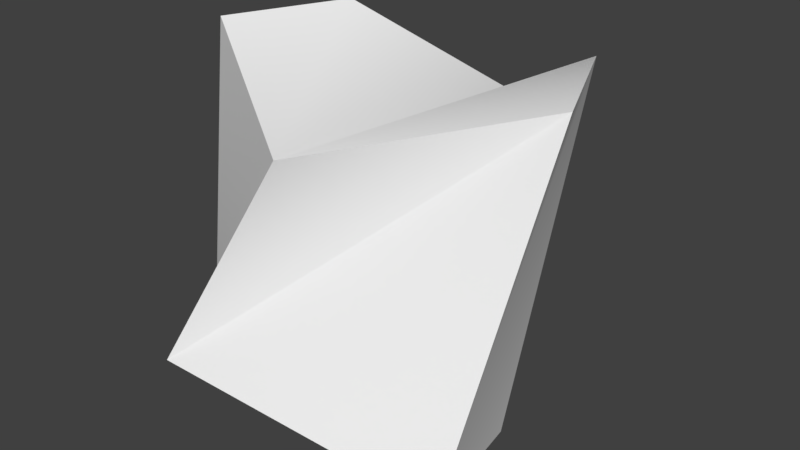 # Source: 148.blend  (saved by Blender 2.93.20; exported with 4.5.12 LTS)
import bpy
from mathutils import Matrix  # noqa: F401  (used for matrix-valued properties, if any)

bpy.ops.wm.read_factory_settings(use_empty=True)
scene = bpy.context.scene
scene.name = 'Scene'

# ---- collections
col_collection_1 = bpy.data.collections.new('Collection 1'); scene.collection.children.link(col_collection_1)

# ---- materials (node trees are filled in below, after node groups)
mat_material_1_001 = bpy.data.materials.new('material_1.001')
mat_material_1_001.alpha_threshold = 0.0
mat_material_1_001.use_transparent_shadow = False
mat_material_1_001.diffuse_color = (1.0, 1.0, 1.0, 1.0)
mat_material_1_001.roughness = 0.5

# ---- material node trees

# ---- world
world_world = bpy.data.worlds.new('World'); scene.world = world_world
world_world.color = (0.05088, 0.05088, 0.05088)
world_world.use_sun_shadow = False
world_world.sun_shadow_jitter_overblur = 0.0
world_world.cycles.sampling_method = 'MANUAL'

# ---- meshes
me_scp148_ms3d_m = bpy.data.meshes.new('scp148.ms3d.m')
me_scp148_ms3d_m.from_pydata([(-10.28, 7.143, 9.0), (-7.177, 14.29, 9.0), (4.293, 16.26, 4.785), (8.9, 14.29, 9.0), (12.0, 7.143, 9.0), (0.8616, 2.623e-07, 6.0), (-8.785, -3.934e-07, -9.0), (10.51, -3.934e-07, -9.0), (7.292, 10.0, -12.0), (0.8616, 20.0, -9.0), (-12.0, 17.86, -10.5), (-12.0, 6.429, -10.5), (0.8616, 2.623e-07, 6.0), (12.0, 7.143, 9.0), (10.51, -3.934e-07, -9.0), (-8.785, -3.934e-07, -9.0), (12.0, 7.143, 9.0), (8.9, 14.29, 9.0), (7.292, 10.0, -12.0), (10.51, -3.934e-07, -9.0), (8.9, 14.29, 9.0), (4.293, 16.26, 4.785), (0.8616, 20.0, -9.0), (7.292, 10.0, -12.0), (4.293, 16.26, 4.785), (-7.177, 14.29, 9.0), (-12.0, 17.86, -10.5), (0.8616, 20.0, -9.0), (-7.177, 14.29, 9.0), (-10.28, 7.143, 9.0), (-12.0, 6.429, -10.5), (-12.0, 17.86, -10.5), (-10.28, 7.143, 9.0), (0.8616, 2.623e-07, 6.0), (-8.785, -3.934e-07, -9.0), (-12.0, 6.429, -10.5)], [], [(5, 4, 3), (5, 3, 2), (5, 2, 1), (5, 1, 0), (11, 10, 9), (11, 9, 8), (11, 8, 7), (11, 7, 6), (15, 14, 13), (15, 13, 12), (19, 18, 17), (19, 17, 16), (23, 22, 21), (23, 21, 20), (27, 26, 25), (27, 25, 24), (31, 30, 29), (31, 29, 28), (35, 34, 33), (35, 33, 32)])
me_scp148_ms3d_m.polygons.foreach_set('use_smooth', [True] * 20)
_k = set([(0, 1), (0, 5), (1, 2), (2, 3), (3, 4), (4, 5), (6, 7), (6, 11), (7, 8), (8, 9), (9, 10), (10, 11), (12, 13), (12, 15), (13, 14), (14, 15), (16, 17), (16, 19), (17, 18), (18, 19), (20, 21), (20, 23), (21, 22), (22, 23), (24, 25), (24, 27), (25, 26), (26, 27), (28, 29), (28, 31), (29, 30), (30, 31), (32, 33), (32, 35), (33, 34), (34, 35)])
me_scp148_ms3d_m.attributes.new('sharp_edge', 'BOOLEAN', 'EDGE').data.foreach_set('value', [ (min(e.vertices), max(e.vertices)) in _k for e in me_scp148_ms3d_m.edges])
_uv = me_scp148_ms3d_m.uv_layers.new(name='ms3d_uv_layer')
_uv.uv.foreach_set('vector', [0.9833, 1.0, 1.07, 1.056, 1.046, 1.112, 0.9833, 1.0, 1.046, 1.112, 0.9833, 1.151, 0.9833, 1.0, 0.9833, 1.151, 0.9205, 1.112, 0.9833, 1.0, 0.9205, 1.112, 0.8963, 1.056, 0.7344, 1.05, 0.7344, 1.14, 0.8349, 1.156, 0.7344, 1.05, 0.8349, 1.156, 0.8851, 1.078, 0.7344, 1.05, 0.8851, 1.078, 0.9102, 1.0, 0.7344, 1.05, 0.9102, 1.0, 0.7595, 1.0, 0.7109, 1.127, 0.7109, 1.277, 0.5703, 1.289, 0.7109, 1.127, 0.5703, 1.289, 0.5938, 1.202, 0.7109, 1.0, 0.7344, 1.078, 0.5703, 1.112, 0.7109, 1.0, 0.5703, 1.112, 0.5703, 1.056, 0.7344, 1.096, 0.7109, 1.046, 0.5469, 1.046, 0.7344, 1.096, 0.5469, 1.046, 0.5703, 1.109, 1.594, 1.1, 1.605, 1.0, 1.453, 1.038, 1.594, 1.1, 1.453, 1.038, 1.43, 1.1, 0.6914, 1.124, 0.6914, 1.035, 0.5391, 1.04, 0.6914, 1.124, 0.5391, 1.04, 0.5391, 1.096, 0.7227, 1.0, 0.7109, 1.025, 0.5938, 1.1, 0.7227, 1.0, 0.5938, 1.1, 0.5703, 1.013])
me_scp148_ms3d_m.materials.append(mat_material_1_001)
me_scp148_ms3d_m.use_remesh_preserve_volume = False
me_scp148_ms3d_m.use_remesh_preserve_attributes = False
me_scp148_ms3d_m.use_mirror_vertex_groups = False
me_scp148_ms3d_m.update()
arm_scp148_ms3d_a = bpy.data.armatures.new('scp148.ms3d.a')  # bones are not reproduced

# ---- objects
ob_scp148_ms3d_eo = bpy.data.objects.new('scp148.ms3d.eo', None)
ob_scp148_ms3d_ao = bpy.data.objects.new('scp148.ms3d.ao', arm_scp148_ms3d_a)
ob_scp148_ms3d_mo = bpy.data.objects.new('scp148.ms3d.mo', me_scp148_ms3d_m)

# ---- transforms, parenting, visibility, modifiers, constraints
ob_scp148_ms3d_eo.location = (0.0, 0.0, 0.0)
ob_scp148_ms3d_eo.empty_image_offset = (0.0, 0.0)
ob_scp148_ms3d_eo.lineart.crease_threshold = 0.0
ob_scp148_ms3d_ao.parent = ob_scp148_ms3d_eo
ob_scp148_ms3d_ao.location = (0.0, 0.0, 0.0)
ob_scp148_ms3d_ao.show_in_front = True
ob_scp148_ms3d_ao.lineart.crease_threshold = 0.0
ob_scp148_ms3d_mo.parent = ob_scp148_ms3d_eo
ob_scp148_ms3d_mo.location = (0.0, 0.0, 0.0)
ob_scp148_ms3d_mo.lineart.crease_threshold = 0.0
_vg = ob_scp148_ms3d_mo.vertex_groups.new(name='World')
_vg.add([0, 1, 2, 3, 4, 5, 6, 7, 8, 9, 10, 11, 12, 13, 14, 15, 16, 17, 18, 19, 20, 21, 22, 23, 24, 25, 26, 27, 28, 29, 30, 31, 32, 33, 34, 35], 1.0, 'REPLACE')
_m = ob_scp148_ms3d_mo.modifiers.new('ms3d_smoothing_groups', 'EDGE_SPLIT')
_m.use_edge_angle = False
_m = ob_scp148_ms3d_mo.modifiers.new('scp148.ms3d.a', 'ARMATURE')
_m.object = ob_scp148_ms3d_ao

# ---- collection membership
col_collection_1.objects.link(ob_scp148_ms3d_eo)
col_collection_1.objects.link(ob_scp148_ms3d_ao)
col_collection_1.objects.link(ob_scp148_ms3d_mo)

# ---- scene / render settings (as saved in the file)
scene.frame_start = 0; scene.frame_end = 0; scene.frame_set(0)
scene.render.engine = 'BLENDER_EEVEE_NEXT'
scene.render.resolution_percentage = 50
scene.render.dither_intensity = 0.0
scene.cycles.use_denoising = False
scene.cycles.samples = 128
scene.cycles.sampling_pattern = 'TABULATED_SOBOL'
scene.cycles.use_adaptive_sampling = False
scene.cycles.use_light_tree = False
scene.cycles.blur_glossy = 0.0
scene.cycles.sample_clamp_indirect = 0.0
scene.view_settings.view_transform = 'Standard'
bpy.context.view_layer.update()

# ---- added for rendering (the .blend has no active camera and no usable light): camera, sun
cam_auto = bpy.data.cameras.new('AutoCamera')
cam_auto.lens = 50.0
cam_auto.sensor_width = 36.0
cam_auto.clip_end = 1000.0
ob_auto_camera = bpy.data.objects.new('AutoCamera', cam_auto)
scene.collection.objects.link(ob_auto_camera)
ob_auto_camera.location = (34.8283, -31.7939, 26.3626)
ob_auto_camera.rotation_euler = (1.09748, -7.21219e-08, 0.694738)
scene.camera = ob_auto_camera
light_auto_sun = bpy.data.lights.new('AutoSun', 'SUN')
light_auto_sun.energy = 3.0
light_auto_sun.angle = 0.0523599
ob_auto_sun = bpy.data.objects.new('AutoSun', light_auto_sun)
scene.collection.objects.link(ob_auto_sun)
ob_auto_sun.rotation_euler = (0.872665, 0.174533, 0.523599)
bpy.context.view_layer.update()
